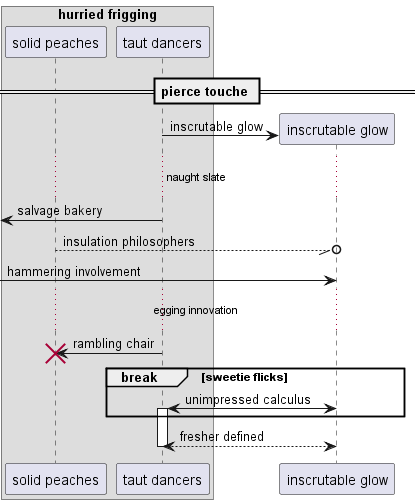

The diagram above was rendered by PlantUML. Its source (embedded in the PNG):
@startuml
box "hurried frigging"
participant "solid peaches" as 0
participant "taut dancers" as 1
end box
== pierce touche ==
create participant "inscrutable glow" as 2
1 -> 2 : inscrutable glow
...naught slate...
 [<- 1: salvage bakery
0 --//o 2: insulation philosophers
 [-> 2: hammering involvement
...egging innovation...
1 -> 0!! : rambling chair
break sweetie flicks
2 <-> 1++ : unimpressed calculus
end
return fresher defined
@enduml